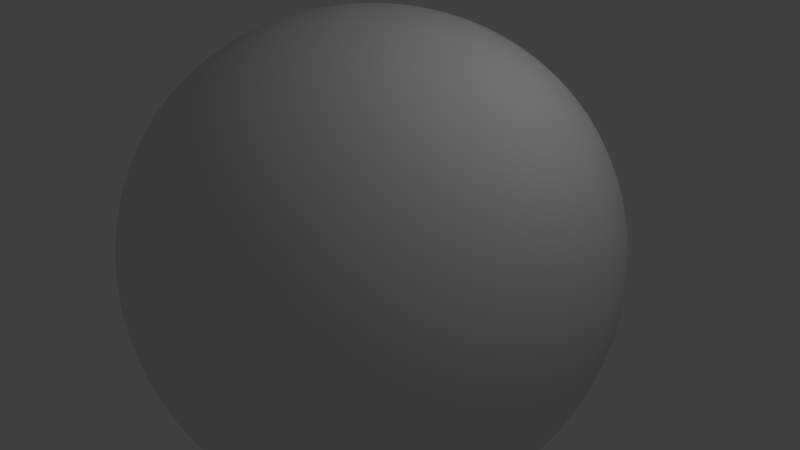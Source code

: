 # Source: test_asteroid.blend  (saved by Blender 2.76.0; exported with 4.5.12 LTS)
import bpy
from mathutils import Matrix  # noqa: F401  (used for matrix-valued properties, if any)

bpy.ops.wm.read_factory_settings(use_empty=True)
scene = bpy.context.scene
scene.name = 'Scene'

# ---- collections
col_collection_1 = bpy.data.collections.new('Collection 1'); scene.collection.children.link(col_collection_1)

# ---- materials (node trees are filled in below, after node groups)
mat_material = bpy.data.materials.new('Material')
mat_material.alpha_threshold = 0.0
mat_material.use_transparent_shadow = False
mat_material.roughness = 0.5
mat_material.specular_intensity = 0.0
mat_material.line_color = (0.0, 0.0, 0.0, 1.0)

# ---- material node trees

# ---- world
world_world = bpy.data.worlds.new('World'); scene.world = world_world
world_world.color = (0.05088, 0.05088, 0.05088)
world_world.use_sun_shadow = False
world_world.sun_shadow_jitter_overblur = 0.0
world_world.cycles.sampling_method = 'MANUAL'
world_world.cycles.sample_map_resolution = 256

# ---- cameras
cam_camera = bpy.data.cameras.new('Camera')
cam_camera.clip_end = 100.0
cam_camera.lens = 35.0
cam_camera.sensor_width = 32.0
cam_camera.sensor_height = 18.0
cam_camera.ortho_scale = 7.314
cam_camera.dof.focus_distance = 0.0
cam_camera.dof.aperture_fstop = 128.0

# ---- lights
light_lamp = bpy.data.lights.new('Lamp', 'POINT')
light_lamp.transmission_factor = 0.0
light_lamp.cutoff_distance = 30.0
light_lamp.energy = 100.0
light_lamp.shadow_buffer_clip_start = 1.001
light_lamp.shadow_soft_size = 0.1
light_lamp.shadow_maximum_resolution = 0.006
light_lamp.use_absolute_resolution = True
light_lamp.cycles.use_multiple_importance_sampling = False

# ---- meshes
me_cube = bpy.data.meshes.new('Cube')
me_cube.from_pydata([(1.0, 1.0, -1.0), (1.0, -1.0, -1.0), (-1.0, -1.0, -1.0), (-1.0, 1.0, -1.0), (1.0, 1.0, 1.0), (1.0, -1.0, 1.0), (-1.0, -1.0, 1.0), (-1.0, 1.0, 1.0)], [], [(0, 1, 2, 3), (4, 7, 6, 5), (0, 4, 5, 1), (1, 5, 6, 2), (2, 6, 7, 3), (4, 0, 3, 7)])
me_cube.polygons.foreach_set('use_smooth', [True] * 6)
me_cube.materials.append(mat_material)
me_cube.use_remesh_preserve_volume = False
me_cube.use_remesh_preserve_attributes = False
me_cube.use_mirror_vertex_groups = False
me_cube.update()

# ---- objects
ob_cube = bpy.data.objects.new('Cube', me_cube)
ob_lamp = bpy.data.objects.new('Lamp', light_lamp)
ob_camera = bpy.data.objects.new('Camera', cam_camera)

# ---- transforms, parenting, visibility, modifiers, constraints
ob_cube.location = (0.0, 0.0, 0.0)
ob_cube.scale = (2.422, 2.422, 2.422)
ob_cube.lock_rotations_4d = False
ob_cube.empty_display_type = 'ARROWS'
ob_cube.lineart.crease_threshold = 0.0
_m = ob_cube.modifiers.new('Subsurf', 'SUBSURF')
_m.uv_smooth = 'PRESERVE_CORNERS'
_m.levels = 6
_m.render_levels = 6
_m.show_only_control_edges = False
_m = ob_cube.modifiers.new('Subsurf.001', 'SUBSURF')
_m.uv_smooth = 'PRESERVE_CORNERS'
_m.quality = 2
_m.levels = 2
_m.show_only_control_edges = False
_m.use_creases = False
_m = ob_cube.modifiers.new('Displace', 'DISPLACE')
_m.strength = 0.9
ob_lamp.location = (4.076, 1.005, 5.904)
ob_lamp.rotation_euler = (0.6503, 0.05522, 1.866)
ob_lamp.lock_rotations_4d = False
ob_lamp.empty_display_type = 'ARROWS'
ob_lamp.color = (0.0, 0.0, 0.0, 0.0)
ob_lamp.lineart.crease_threshold = 0.0
ob_camera.location = (7.481, -6.508, 5.344)
ob_camera.rotation_euler = (1.109, 0.01082, 0.8149)
ob_camera.lock_rotations_4d = False
ob_camera.empty_display_type = 'ARROWS'
ob_camera.color = (0.0, 0.0, 0.0, 0.0)
ob_camera.display_type = 'WIRE'
ob_camera.lineart.crease_threshold = 0.0

# ---- collection membership
col_collection_1.objects.link(ob_cube)
col_collection_1.objects.link(ob_lamp)
col_collection_1.objects.link(ob_camera)

# ---- scene / render settings (as saved in the file)
scene.camera = ob_camera
scene.frame_start = 1; scene.frame_end = 250; scene.frame_set(1)
scene.render.engine = 'BLENDER_EEVEE_NEXT'
scene.render.resolution_percentage = 50
scene.render.dither_intensity = 0.0
scene.cycles.use_denoising = False
scene.cycles.samples = 10
scene.cycles.sampling_pattern = 'TABULATED_SOBOL'
scene.cycles.light_sampling_threshold = 0.0
scene.cycles.use_adaptive_sampling = False
scene.cycles.use_light_tree = False
scene.cycles.blur_glossy = 0.0
scene.cycles.pixel_filter_type = 'GAUSSIAN'
scene.cycles.sample_clamp_indirect = 0.0
scene.view_settings.view_transform = 'Standard'
bpy.context.view_layer.update()
